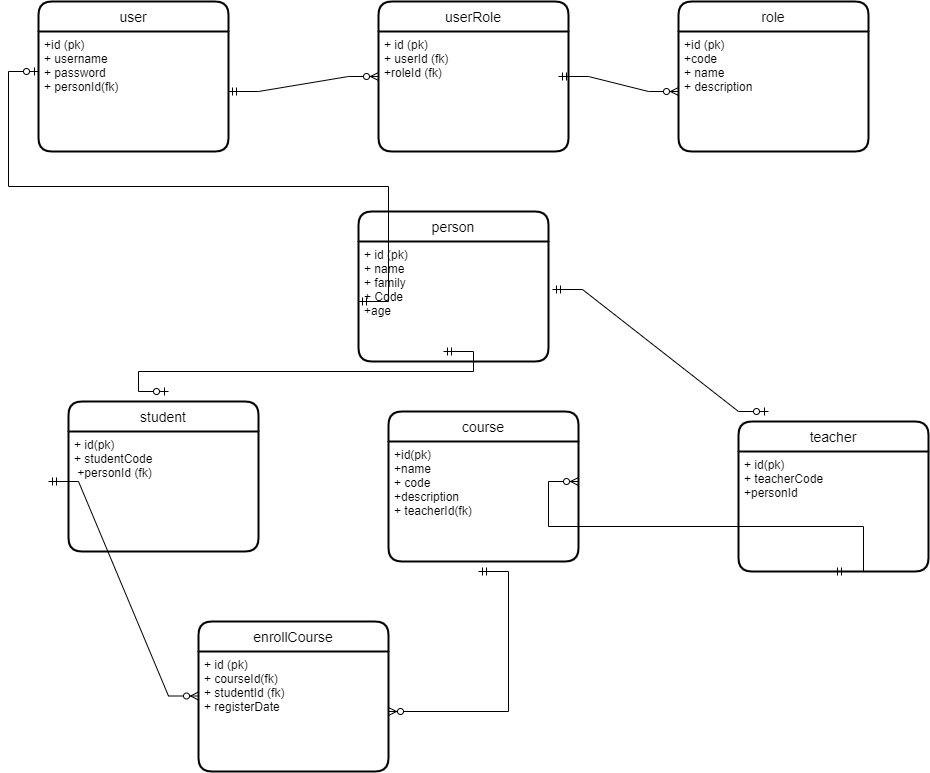

The diagram above was exported from draw.io. Its source (the exported page's mxGraphModel, read from the mxfile embedded in the PNG):
<mxGraphModel dx="2537" dy="918" grid="1" gridSize="10" guides="1" tooltips="1" connect="1" arrows="1" fold="1" page="1" pageScale="1" pageWidth="850" pageHeight="1100" math="0" shadow="0" extFonts="Permanent Marker^https://fonts.googleapis.com/css?family=Permanent+Marker">
  <root>
    <mxCell id="0" />
    <mxCell id="1" parent="0" />
    <mxCell id="D3G61pUDXgukufbcEk3F-1" value="user" style="swimlane;childLayout=stackLayout;horizontal=1;startSize=30;horizontalStack=0;rounded=1;fontSize=14;fontStyle=0;strokeWidth=2;resizeParent=0;resizeLast=1;shadow=0;dashed=0;align=center;" parent="1" vertex="1">
      <mxGeometry x="-210" y="60" width="190" height="150" as="geometry" />
    </mxCell>
    <mxCell id="D3G61pUDXgukufbcEk3F-2" value="+id (pk)&#10;+ username&#10;+ password&#10;+ personId(fk)" style="align=left;strokeColor=none;fillColor=none;spacingLeft=4;fontSize=12;verticalAlign=top;resizable=0;rotatable=0;part=1;" parent="D3G61pUDXgukufbcEk3F-1" vertex="1">
      <mxGeometry y="30" width="190" height="120" as="geometry" />
    </mxCell>
    <mxCell id="sTye2wbYOta0KgR4S1hR-1" value="role" style="swimlane;childLayout=stackLayout;horizontal=1;startSize=30;horizontalStack=0;rounded=1;fontSize=14;fontStyle=0;strokeWidth=2;resizeParent=0;resizeLast=1;shadow=0;dashed=0;align=center;" parent="1" vertex="1">
      <mxGeometry x="430" y="60" width="190" height="150" as="geometry" />
    </mxCell>
    <mxCell id="sTye2wbYOta0KgR4S1hR-2" value="+id (pk)&#10;+code&#10;+ name&#10;+ description" style="align=left;strokeColor=none;fillColor=none;spacingLeft=4;fontSize=12;verticalAlign=top;resizable=0;rotatable=0;part=1;" parent="sTye2wbYOta0KgR4S1hR-1" vertex="1">
      <mxGeometry y="30" width="190" height="120" as="geometry" />
    </mxCell>
    <mxCell id="sTye2wbYOta0KgR4S1hR-3" value="userRole" style="swimlane;childLayout=stackLayout;horizontal=1;startSize=30;horizontalStack=0;rounded=1;fontSize=14;fontStyle=0;strokeWidth=2;resizeParent=0;resizeLast=1;shadow=0;dashed=0;align=center;" parent="1" vertex="1">
      <mxGeometry x="130" y="60" width="190" height="150" as="geometry" />
    </mxCell>
    <mxCell id="sTye2wbYOta0KgR4S1hR-4" value="+ id (pk)&#10;+ userId (fk)&#10;+roleId (fk)" style="align=left;strokeColor=none;fillColor=none;spacingLeft=4;fontSize=12;verticalAlign=top;resizable=0;rotatable=0;part=1;" parent="sTye2wbYOta0KgR4S1hR-3" vertex="1">
      <mxGeometry y="30" width="190" height="120" as="geometry" />
    </mxCell>
    <mxCell id="sTye2wbYOta0KgR4S1hR-6" value="student" style="swimlane;childLayout=stackLayout;horizontal=1;startSize=30;horizontalStack=0;rounded=1;fontSize=14;fontStyle=0;strokeWidth=2;resizeParent=0;resizeLast=1;shadow=0;dashed=0;align=center;" parent="1" vertex="1">
      <mxGeometry x="-180" y="460" width="190" height="150" as="geometry" />
    </mxCell>
    <mxCell id="sTye2wbYOta0KgR4S1hR-7" value="+ id(pk)&#10;+ studentCode&#10; +personId (fk)" style="align=left;strokeColor=none;fillColor=none;spacingLeft=4;fontSize=12;verticalAlign=top;resizable=0;rotatable=0;part=1;" parent="sTye2wbYOta0KgR4S1hR-6" vertex="1">
      <mxGeometry y="30" width="190" height="120" as="geometry" />
    </mxCell>
    <mxCell id="sTye2wbYOta0KgR4S1hR-8" value="teacher" style="swimlane;childLayout=stackLayout;horizontal=1;startSize=30;horizontalStack=0;rounded=1;fontSize=14;fontStyle=0;strokeWidth=2;resizeParent=0;resizeLast=1;shadow=0;dashed=0;align=center;" parent="1" vertex="1">
      <mxGeometry x="490" y="480" width="190" height="150" as="geometry" />
    </mxCell>
    <mxCell id="sTye2wbYOta0KgR4S1hR-9" value="+ id(pk)&#10;+ teacherCode&#10;+personId" style="align=left;strokeColor=none;fillColor=none;spacingLeft=4;fontSize=12;verticalAlign=top;resizable=0;rotatable=0;part=1;" parent="sTye2wbYOta0KgR4S1hR-8" vertex="1">
      <mxGeometry y="30" width="190" height="120" as="geometry" />
    </mxCell>
    <mxCell id="sTye2wbYOta0KgR4S1hR-10" value="course" style="swimlane;childLayout=stackLayout;horizontal=1;startSize=30;horizontalStack=0;rounded=1;fontSize=14;fontStyle=0;strokeWidth=2;resizeParent=0;resizeLast=1;shadow=0;dashed=0;align=center;" parent="1" vertex="1">
      <mxGeometry x="140" y="470" width="190" height="150" as="geometry" />
    </mxCell>
    <mxCell id="p-Lm-qzYbBAcICvYvZOZ-6" value="" style="edgeStyle=entityRelationEdgeStyle;fontSize=12;html=1;endArrow=ERzeroToMany;startArrow=ERmandOne;rounded=0;exitX=0.5;exitY=1;exitDx=0;exitDy=0;" parent="sTye2wbYOta0KgR4S1hR-10" source="sTye2wbYOta0KgR4S1hR-9" edge="1">
      <mxGeometry width="100" height="100" relative="1" as="geometry">
        <mxPoint x="90" y="170" as="sourcePoint" />
        <mxPoint x="190" y="70" as="targetPoint" />
        <Array as="points">
          <mxPoint x="320" y="160" />
        </Array>
      </mxGeometry>
    </mxCell>
    <mxCell id="sTye2wbYOta0KgR4S1hR-11" value="+id(pk)&#10;+name&#10;+ code&#10;+description&#10;+ teacherId(fk)" style="align=left;strokeColor=none;fillColor=none;spacingLeft=4;fontSize=12;verticalAlign=top;resizable=0;rotatable=0;part=1;" parent="sTye2wbYOta0KgR4S1hR-10" vertex="1">
      <mxGeometry y="30" width="190" height="120" as="geometry" />
    </mxCell>
    <mxCell id="sTye2wbYOta0KgR4S1hR-12" value="enrollCourse" style="swimlane;childLayout=stackLayout;horizontal=1;startSize=30;horizontalStack=0;rounded=1;fontSize=14;fontStyle=0;strokeWidth=2;resizeParent=0;resizeLast=1;shadow=0;dashed=0;align=center;" parent="1" vertex="1">
      <mxGeometry x="-50" y="680" width="190" height="150" as="geometry" />
    </mxCell>
    <mxCell id="sTye2wbYOta0KgR4S1hR-13" value="+ id (pk)&#10;+ courseId(fk)&#10;+ studentId (fk)&#10;+ registerDate" style="align=left;strokeColor=none;fillColor=none;spacingLeft=4;fontSize=12;verticalAlign=top;resizable=0;rotatable=0;part=1;" parent="sTye2wbYOta0KgR4S1hR-12" vertex="1">
      <mxGeometry y="30" width="190" height="120" as="geometry" />
    </mxCell>
    <mxCell id="sTye2wbYOta0KgR4S1hR-14" value="person" style="swimlane;childLayout=stackLayout;horizontal=1;startSize=30;horizontalStack=0;rounded=1;fontSize=14;fontStyle=0;strokeWidth=2;resizeParent=0;resizeLast=1;shadow=0;dashed=0;align=center;" parent="1" vertex="1">
      <mxGeometry x="110" y="270" width="190" height="150" as="geometry" />
    </mxCell>
    <mxCell id="sTye2wbYOta0KgR4S1hR-15" value="+ id (pk)&#10;+ name&#10;+ family&#10;+ Code&#10;+age" style="align=left;strokeColor=none;fillColor=none;spacingLeft=4;fontSize=12;verticalAlign=top;resizable=0;rotatable=0;part=1;" parent="sTye2wbYOta0KgR4S1hR-14" vertex="1">
      <mxGeometry y="30" width="190" height="120" as="geometry" />
    </mxCell>
    <mxCell id="p-Lm-qzYbBAcICvYvZOZ-1" value="" style="edgeStyle=entityRelationEdgeStyle;fontSize=12;html=1;endArrow=ERzeroToOne;startArrow=ERmandOne;rounded=0;exitX=0;exitY=0.5;exitDx=0;exitDy=0;" parent="1" source="sTye2wbYOta0KgR4S1hR-15" edge="1">
      <mxGeometry width="100" height="100" relative="1" as="geometry">
        <mxPoint x="-90" y="350" as="sourcePoint" />
        <mxPoint x="-210" y="130" as="targetPoint" />
        <Array as="points">
          <mxPoint x="-30" y="300" />
          <mxPoint x="-30" y="300" />
          <mxPoint x="-20" y="300" />
          <mxPoint x="-180" y="300" />
          <mxPoint x="-150" y="300" />
        </Array>
      </mxGeometry>
    </mxCell>
    <mxCell id="p-Lm-qzYbBAcICvYvZOZ-2" value="" style="edgeStyle=entityRelationEdgeStyle;fontSize=12;html=1;endArrow=ERzeroToMany;startArrow=ERmandOne;rounded=0;entryX=0;entryY=0.5;entryDx=0;entryDy=0;" parent="1" target="sTye2wbYOta0KgR4S1hR-3" edge="1">
      <mxGeometry width="100" height="100" relative="1" as="geometry">
        <mxPoint x="-20" y="150" as="sourcePoint" />
        <mxPoint x="80" y="50" as="targetPoint" />
      </mxGeometry>
    </mxCell>
    <mxCell id="p-Lm-qzYbBAcICvYvZOZ-3" value="" style="edgeStyle=entityRelationEdgeStyle;fontSize=12;html=1;endArrow=ERzeroToMany;startArrow=ERmandOne;rounded=0;" parent="1" edge="1">
      <mxGeometry width="100" height="100" relative="1" as="geometry">
        <mxPoint x="310" y="135" as="sourcePoint" />
        <mxPoint x="430" y="150" as="targetPoint" />
      </mxGeometry>
    </mxCell>
    <mxCell id="p-Lm-qzYbBAcICvYvZOZ-4" value="" style="edgeStyle=entityRelationEdgeStyle;fontSize=12;html=1;endArrow=ERzeroToOne;startArrow=ERmandOne;rounded=0;exitX=0.5;exitY=1;exitDx=0;exitDy=0;" parent="1" edge="1">
      <mxGeometry width="100" height="100" relative="1" as="geometry">
        <mxPoint x="195" y="410" as="sourcePoint" />
        <mxPoint x="-80" y="450" as="targetPoint" />
      </mxGeometry>
    </mxCell>
    <mxCell id="p-Lm-qzYbBAcICvYvZOZ-5" value="" style="edgeStyle=entityRelationEdgeStyle;fontSize=12;html=1;endArrow=ERzeroToOne;startArrow=ERmandOne;rounded=0;exitX=1.021;exitY=0.4;exitDx=0;exitDy=0;exitPerimeter=0;" parent="1" source="sTye2wbYOta0KgR4S1hR-15" edge="1">
      <mxGeometry width="100" height="100" relative="1" as="geometry">
        <mxPoint x="795" y="430" as="sourcePoint" />
        <mxPoint x="520" y="470" as="targetPoint" />
        <Array as="points">
          <mxPoint x="370" y="350" />
        </Array>
      </mxGeometry>
    </mxCell>
    <mxCell id="p-Lm-qzYbBAcICvYvZOZ-7" value="" style="edgeStyle=entityRelationEdgeStyle;fontSize=12;html=1;endArrow=ERzeroToMany;startArrow=ERmandOne;rounded=0;" parent="1" edge="1">
      <mxGeometry width="100" height="100" relative="1" as="geometry">
        <mxPoint x="-200" y="540" as="sourcePoint" />
        <mxPoint x="-50" y="754.5" as="targetPoint" />
        <Array as="points">
          <mxPoint x="-105" y="1044.5" />
          <mxPoint x="-60" y="934.5" />
          <mxPoint x="-145" y="1014.5" />
          <mxPoint x="60" y="984.5" />
          <mxPoint x="-205" y="1034.5" />
          <mxPoint x="-185" y="1004.5" />
          <mxPoint x="90" y="994.5" />
          <mxPoint x="-65" y="984.5" />
        </Array>
      </mxGeometry>
    </mxCell>
    <mxCell id="p-Lm-qzYbBAcICvYvZOZ-8" value="" style="edgeStyle=entityRelationEdgeStyle;fontSize=12;html=1;endArrow=ERzeroToMany;startArrow=ERmandOne;rounded=0;entryX=1;entryY=0.5;entryDx=0;entryDy=0;" parent="1" target="sTye2wbYOta0KgR4S1hR-13" edge="1">
      <mxGeometry width="100" height="100" relative="1" as="geometry">
        <mxPoint x="230" y="630" as="sourcePoint" />
        <mxPoint x="380" y="844.5" as="targetPoint" />
        <Array as="points">
          <mxPoint x="325" y="1134.5" />
          <mxPoint x="370" y="1024.5" />
          <mxPoint x="285" y="1104.5" />
          <mxPoint x="490" y="1074.5" />
          <mxPoint x="225" y="1124.5" />
          <mxPoint x="245" y="1094.5" />
          <mxPoint x="520" y="1084.5" />
          <mxPoint x="365" y="1074.5" />
        </Array>
      </mxGeometry>
    </mxCell>
  </root>
</mxGraphModel>